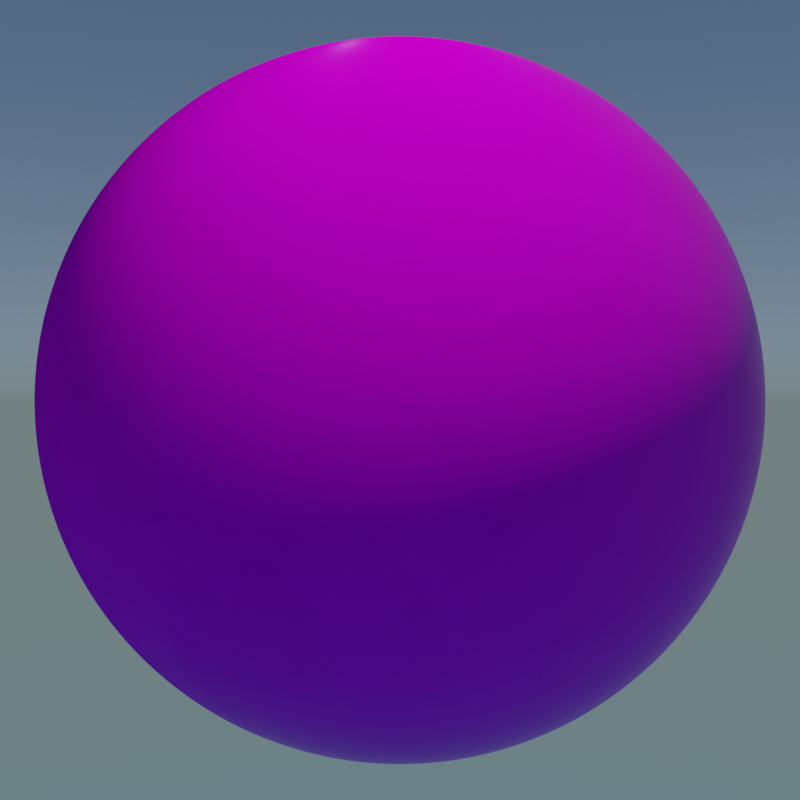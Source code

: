 # Source: Chapter03-03.blend  (saved by Blender 2.81.16; exported with 4.5.12 LTS)
import bpy
from mathutils import Matrix  # noqa: F401  (used for matrix-valued properties, if any)

bpy.ops.wm.read_factory_settings(use_empty=True)
scene = bpy.context.scene
scene.name = 'Scene'

# ---- collections
col_collection = bpy.data.collections.new('Collection'); scene.collection.children.link(col_collection)

# ---- images (referenced by path relative to the original .blend; pixels are not part of the script)
import os
ASSET_DIR = os.environ.get("B2B_ASSET_DIR", "")  # directory of the original .blend (textures are referenced by path, not embedded)
HERE = os.path.dirname(os.path.abspath(__file__))  # packed textures are extracted next to this script under _unpacked/

def load_image(name, relpath, width, height, colorspace="sRGB"):
    """Load a texture the original file referenced (path relative to the .blend, or extracted next to this script)."""
    p = next((c for c in (os.path.join(HERE, relpath), os.path.join(ASSET_DIR, relpath)) if relpath and os.path.exists(c)), "")
    if p:
        img = bpy.data.images.load(p, check_existing=True)
        img.name = name
    else:  # same state as the original file: an image datablock whose file is absent (Cycles renders it pink)
        img = bpy.data.images.new(name, width, height)
        img.source = "FILE"
        img.filepath = "//" + (relpath or name)
    img.colorspace_settings.name = colorspace
    return img
img_castle_brick_07_diff_4k_png = load_image('castle_brick_07_diff_4k.png', 'Textures/castle_brick_07_diff_4k.png', 1024, 1024, 'sRGB')
img_castle_brick_07_rough_4k_png = load_image('castle_brick_07_rough_4k.png', 'Textures/castle_brick_07_rough_4k.png', 1024, 1024, 'Non-Color')
img_castle_brick_07_nor_4k_png = load_image('castle_brick_07_nor_4k.png', 'Textures/castle_brick_07_nor_4k.png', 1024, 1024, 'Non-Color')

# ---- materials (node trees are filled in below, after node groups)
mat_spherematerial = bpy.data.materials.new('SphereMaterial')

# ---- material node trees
mat_spherematerial.use_nodes = True; mat_spherematerial.node_tree.nodes.clear()
_N = mat_spherematerial.node_tree.nodes; _L = mat_spherematerial.node_tree.links
n0 = _N.new('ShaderNodeBsdfPrincipled'); n0.name = 'Principled BSDF'; n0.location = (480, 240)
n0.width = 248
n0.distribution = 'GGX'
n0.subsurface_method = 'BURLEY'
n0.inputs[3].default_value = 1.45
n0.inputs[13].default_value = 0.02
n0.inputs[27].default_value = (0.0, 0.0, 0.0, 1.0)
n0.inputs[28].default_value = 1.0
n1 = _N.new('ShaderNodeOutputMaterial'); n1.name = 'Material Output'; n1.location = (920, 240)
n2 = _N.new('ShaderNodeMix'); n2.name = 'Mix'; n2.location = (240, 240)
n2.data_type = 'RGBA'
n3 = _N.new('ShaderNodeTexNoise'); n3.name = 'Noise Texture'; n3.location = (-700, 420)
n3.inputs[2].default_value = 3.0
n3.inputs[3].default_value = 3.0
n4 = _N.new('ShaderNodeValToRGB'); n4.name = 'ColorRamp'; n4.location = (-440, 420)
while len(n4.color_ramp.elements) > 1: n4.color_ramp.elements.remove(n4.color_ramp.elements[-1])
n4.color_ramp.elements[0].position = 0.505; n4.color_ramp.elements[0].color = (1.0, 1.0, 1.0, 1.0)
_e = n4.color_ramp.elements.new(0.5209); _e.color = (0.0, 0.0, 0.0, 1.0)
n5 = _N.new('ShaderNodeTexImage'); n5.name = 'Image Texture'; n5.location = (-440, 140)
n5.image = img_castle_brick_07_diff_4k_png
n6 = _N.new('ShaderNodeTexImage'); n6.name = 'Image Texture.001'; n6.location = (-440, -180)
n6.image = img_castle_brick_07_rough_4k_png
n7 = _N.new('ShaderNodeBrightContrast'); n7.name = 'Bright/Contrast'; n7.location = (-60, 0)
n7.inputs[1].default_value = -0.02
n7.inputs[2].default_value = -0.02
n8 = _N.new('ShaderNodeTexImage'); n8.name = 'Image Texture.002'; n8.location = (-440, -500)
n8.image = img_castle_brick_07_nor_4k_png
n9 = _N.new('ShaderNodeNormalMap'); n9.name = 'Normal Map'; n9.location = (-60, -500)
_L.new(n0.outputs[0], n1.inputs[0])
_L.new(n3.outputs[1], n4.inputs[0])
_L.new(n4.outputs[0], n2.inputs[0])
_L.new(n5.outputs[0], n7.inputs[0])
_L.new(n7.outputs[0], n2.inputs[7])
_L.new(n2.outputs[2], n0.inputs[0])
_L.new(n5.outputs[0], n2.inputs[6])
_L.new(n6.outputs[0], n0.inputs[2])
_L.new(n8.outputs[0], n9.inputs[1])
_L.new(n9.outputs[0], n0.inputs[5])
n1.is_active_output = True

# ---- world
world_world = bpy.data.worlds.new('World'); scene.world = world_world
world_world.use_nodes = True; world_world.node_tree.nodes.clear()
_N = world_world.node_tree.nodes; _L = world_world.node_tree.links
n0 = _N.new('ShaderNodeOutputWorld'); n0.name = 'World Output'; n0.location = (300, 300)
n1 = _N.new('ShaderNodeBackground'); n1.name = 'Background'; n1.location = (10, 300)
n2 = _N.new('ShaderNodeTexSky'); n2.name = 'Sky Texture'; n2.location = (-190, 280)
n2.sky_type = 'HOSEK_WILKIE'
n2.sun_elevation = 1.571
_L.new(n1.outputs[0], n0.inputs[0])
_L.new(n2.outputs[0], n1.inputs[0])
n0.is_active_output = True
world_world.color = (0.05088, 0.05088, 0.05088)
world_world.use_sun_shadow = False
world_world.sun_shadow_jitter_overblur = 0.0

# ---- cameras
cam_camera = bpy.data.cameras.new('Camera')
cam_camera.clip_end = 100.0
cam_camera.ortho_scale = 7.314

# ---- lights
light_sun = bpy.data.lights.new('Sun', 'SUN')
light_sun.transmission_factor = 0.0
light_sun.energy = 3.0
light_sun.shadow_soft_size = 0.125

# ---- meshes
me_sphere = bpy.data.meshes.new('Sphere')
me_sphere.from_pydata([(0.0, 0.1951, 0.9808), (0.0, 0.3827, 0.9239), (0.0, 0.5556, 0.8315), (0.0, 0.7071, 0.7071), (0.0, 0.8315, 0.5556), (0.0, 0.9239, 0.3827), (0.0, 0.9808, 0.1951), (0.0, 1.0, 7.55e-08), (0.0, 0.9808, -0.1951), (0.0, 0.5556, -0.8315), (0.03806, 0.1913, 0.9808), (0.07466, 0.3753, 0.9239), (0.1084, 0.5449, 0.8315), (0.1379, 0.6935, 0.7071), (0.1622, 0.8155, 0.5556), (0.1802, 0.9061, 0.3827), (0.1913, 0.9619, 0.1951), (0.1951, 0.9808, 7.55e-08), (0.1913, 0.9619, -0.1951), (0.1802, 0.9061, -0.3827), (0.1622, 0.8155, -0.5556), (0.1379, 0.6935, -0.7071), (0.1084, 0.5449, -0.8315), (0.07466, 0.3753, -0.9239), (0.03806, 0.1913, -0.9808), (0.07466, 0.1802, 0.9808), (0.1464, 0.3536, 0.9239), (0.2126, 0.5133, 0.8315), (0.2706, 0.6533, 0.7071), (0.3182, 0.7682, 0.5556), (0.3536, 0.8536, 0.3827), (0.3753, 0.9061, 0.1951), (0.3827, 0.9239, 7.55e-08), (0.3753, 0.9061, -0.1951), (0.3536, 0.8536, -0.3827), (0.3182, 0.7682, -0.5556), (0.2706, 0.6533, -0.7071), (0.2126, 0.5133, -0.8315), (0.1464, 0.3536, -0.9239), (0.07466, 0.1802, -0.9808), (0.1084, 0.1622, 0.9808), (0.2126, 0.3182, 0.9239), (0.3087, 0.4619, 0.8315), (0.3928, 0.5879, 0.7071), (0.4619, 0.6913, 0.5556), (0.5133, 0.7682, 0.3827), (0.5449, 0.8155, 0.1951), (0.5556, 0.8315, 7.55e-08), (0.5449, 0.8155, -0.1951), (0.5133, 0.7682, -0.3827), (0.4619, 0.6913, -0.5556), (0.3928, 0.5879, -0.7071), (0.3087, 0.4619, -0.8315), (0.2126, 0.3182, -0.9239), (0.1084, 0.1622, -0.9808), (0.1379, 0.1379, 0.9808), (0.2706, 0.2706, 0.9239), (0.3928, 0.3928, 0.8315), (0.5, 0.5, 0.7071), (0.5879, 0.5879, 0.5556), (0.6533, 0.6533, 0.3827), (0.6935, 0.6935, 0.1951), (0.7071, 0.7071, 7.55e-08), (0.6935, 0.6935, -0.1951), (0.6533, 0.6533, -0.3827), (0.5879, 0.5879, -0.5556), (0.5, 0.5, -0.7071), (0.3928, 0.3928, -0.8315), (0.2706, 0.2706, -0.9239), (0.1379, 0.1379, -0.9808), (0.1622, 0.1084, 0.9808), (0.3182, 0.2126, 0.9239), (0.4619, 0.3087, 0.8315), (0.5879, 0.3928, 0.7071), (0.6913, 0.4619, 0.5556), (0.7682, 0.5133, 0.3827), (0.8155, 0.5449, 0.1951), (0.8315, 0.5556, 7.55e-08), (0.8155, 0.5449, -0.1951), (0.7682, 0.5133, -0.3827), (0.6913, 0.4619, -0.5556), (0.5879, 0.3928, -0.7071), (0.4619, 0.3087, -0.8315), (0.3182, 0.2126, -0.9239), (0.1622, 0.1084, -0.9808), (0.1802, 0.07466, 0.9808), (0.3536, 0.1464, 0.9239), (0.5133, 0.2126, 0.8315), (0.6533, 0.2706, 0.7071), (0.7682, 0.3182, 0.5556), (0.8536, 0.3536, 0.3827), (0.9061, 0.3753, 0.1951), (0.9239, 0.3827, 7.55e-08), (0.9061, 0.3753, -0.1951), (0.8536, 0.3536, -0.3827), (0.7682, 0.3182, -0.5556), (0.6533, 0.2706, -0.7071), (0.5133, 0.2126, -0.8315), (0.3536, 0.1464, -0.9239), (0.1802, 0.07466, -0.9808), (0.1913, 0.03806, 0.9808), (0.3753, 0.07466, 0.9239), (0.5449, 0.1084, 0.8315), (0.6935, 0.1379, 0.7071), (0.8155, 0.1622, 0.5556), (0.9061, 0.1802, 0.3827), (0.9619, 0.1913, 0.1951), (0.9808, 0.1951, 7.55e-08), (0.9619, 0.1913, -0.1951), (0.9061, 0.1802, -0.3827), (0.8155, 0.1622, -0.5556), (0.6935, 0.1379, -0.7071), (0.5449, 0.1084, -0.8315), (0.3753, 0.07466, -0.9239), (0.1913, 0.03806, -0.9808), (0.1951, -3.266e-07, 0.9808), (0.3827, -3.192e-07, 0.9239), (0.5556, -3.117e-07, 0.8315), (0.7071, -3.192e-07, 0.7071), (0.8315, -3.341e-07, 0.5556), (0.9239, -2.745e-07, 0.3827), (0.9808, -3.937e-07, 0.1951), (1.0, -3.788e-07, 7.55e-08), (0.9808, -3.937e-07, -0.1951), (0.9239, -2.298e-07, -0.3827), (0.8315, -3.341e-07, -0.5556), (0.7071, -3.192e-07, -0.7071), (0.5556, -3.415e-07, -0.8315), (0.3827, -3.043e-07, -0.9239), (0.1951, -3.08e-07, -0.9808), (0.1913, -0.03806, 0.9808), (0.3753, -0.07466, 0.9239), (0.5449, -0.1084, 0.8315), (0.6935, -0.138, 0.7071), (0.8155, -0.1622, 0.5556), (0.9061, -0.1802, 0.3827), (0.9619, -0.1913, 0.1951), (0.9808, -0.1951, 7.55e-08), (0.9619, -0.1913, -0.1951), (0.9061, -0.1802, -0.3827), (0.8155, -0.1622, -0.5556), (0.6935, -0.138, -0.7071), (0.5449, -0.1084, -0.8315), (0.3753, -0.07466, -0.9239), (0.1913, -0.03806, -0.9808), (0.1802, -0.07466, 0.9808), (0.3536, -0.1464, 0.9239), (0.5133, -0.2126, 0.8315), (0.6533, -0.2706, 0.7071), (0.7682, -0.3182, 0.5556), (0.8536, -0.3536, 0.3827), (0.9061, -0.3753, 0.1951), (0.9239, -0.3827, 7.55e-08), (0.9061, -0.3753, -0.1951), (0.8536, -0.3536, -0.3827), (0.7682, -0.3182, -0.5556), (0.6533, -0.2706, -0.7071), (0.5133, -0.2126, -0.8315), (0.3536, -0.1464, -0.9239), (0.1802, -0.07466, -0.9808), (0.1622, -0.1084, 0.9808), (0.3182, -0.2126, 0.9239), (0.4619, -0.3087, 0.8315), (0.5879, -0.3928, 0.7071), (0.6913, -0.4619, 0.5556), (0.7682, -0.5133, 0.3827), (0.8155, -0.5449, 0.1951), (0.8315, -0.5556, 7.55e-08), (0.8155, -0.5449, -0.1951), (0.7682, -0.5133, -0.3827), (0.6913, -0.4619, -0.5556), (0.5879, -0.3928, -0.7071), (0.4619, -0.3087, -0.8315), (0.3182, -0.2126, -0.9239), (0.1622, -0.1084, -0.9808), (0.1379, -0.138, 0.9808), (0.2706, -0.2706, 0.9239), (0.3928, -0.3928, 0.8315), (0.5, -0.5, 0.7071), (0.5879, -0.5879, 0.5556), (0.6533, -0.6533, 0.3827), (0.6935, -0.6935, 0.1951), (0.7071, -0.7071, 7.55e-08), (0.6935, -0.6935, -0.1951), (0.6533, -0.6533, -0.3827), (0.5879, -0.5879, -0.5556), (0.5, -0.5, -0.7071), (0.3928, -0.3928, -0.8315), (0.2706, -0.2706, -0.9239), (0.1379, -0.138, -0.9808), (0.1084, -0.1622, 0.9808), (0.2126, -0.3182, 0.9239), (0.3087, -0.4619, 0.8315), (0.3928, -0.5879, 0.7071), (0.4619, -0.6913, 0.5556), (0.5133, -0.7682, 0.3827), (0.5449, -0.8155, 0.1951), (0.5556, -0.8315, 7.55e-08), (0.5449, -0.8155, -0.1951), (0.5133, -0.7682, -0.3827), (0.4619, -0.6913, -0.5556), (0.3928, -0.5879, -0.7071), (0.3087, -0.4619, -0.8315), (0.2126, -0.3182, -0.9239), (0.1084, -0.1622, -0.9808), (0.0, -3.258e-07, -1.0), (0.07466, -0.1802, 0.9808), (0.1464, -0.3536, 0.9239), (0.2126, -0.5133, 0.8315), (0.2706, -0.6533, 0.7071), (0.3182, -0.7682, 0.5556), (0.3536, -0.8536, 0.3827), (0.3753, -0.9061, 0.1951), (0.3827, -0.9239, 7.55e-08), (0.3753, -0.9061, -0.1951), (0.3536, -0.8536, -0.3827), (0.3182, -0.7682, -0.5556), (0.2706, -0.6533, -0.7071), (0.2126, -0.5133, -0.8315), (0.1464, -0.3536, -0.9239), (0.07466, -0.1802, -0.9808), (0.03806, -0.1913, 0.9808), (0.07466, -0.3753, 0.9239), (0.1084, -0.5449, 0.8315), (0.1379, -0.6935, 0.7071), (0.1622, -0.8155, 0.5556), (0.1802, -0.9061, 0.3827), (0.1913, -0.9619, 0.1951), (0.1951, -0.9808, 7.55e-08), (0.1913, -0.9619, -0.1951), (0.1802, -0.9061, -0.3827), (0.1622, -0.8155, -0.5556), (0.1379, -0.6935, -0.7071), (0.1084, -0.5449, -0.8315), (0.07466, -0.3753, -0.9239), (0.03806, -0.1913, -0.9808), (-7.212e-09, -0.1951, 0.9808), (4.122e-08, -0.3827, 0.9239), (2.632e-08, -0.5556, 0.8315), (-2.584e-08, -0.7071, 0.7071), (-8.544e-08, -0.8315, 0.5556), (6.357e-08, -0.9239, 0.3827), (-8.544e-08, -0.9808, 0.1951), (-1.003e-07, -1.0, 7.55e-08), (-8.544e-08, -0.9808, -0.1951), (6.357e-08, -0.9239, -0.3827), (-8.544e-08, -0.8315, -0.5556), (-2.584e-08, -0.7071, -0.7071), (-1.094e-08, -0.5556, -0.8315), (3.964e-09, -0.3827, -0.9239), (3.964e-09, -0.1951, -0.9808), (-0.03806, -0.1913, 0.9808), (-0.07466, -0.3753, 0.9239), (-0.1084, -0.5449, 0.8315), (-0.1379, -0.6935, 0.7071), (-0.1622, -0.8155, 0.5556), (-0.1802, -0.9061, 0.3827), (-0.1913, -0.9619, 0.1951), (-0.1951, -0.9808, 7.55e-08), (-0.1913, -0.9619, -0.1951), (-0.1802, -0.9061, -0.3827), (-0.1622, -0.8155, -0.5556), (-0.1379, -0.6935, -0.7071), (-0.1084, -0.5449, -0.8315), (-0.07466, -0.3753, -0.9239), (-0.03806, -0.1913, -0.9808), (-0.07466, -0.1802, 0.9808), (-0.1464, -0.3536, 0.9239), (-0.2126, -0.5133, 0.8315), (-0.2706, -0.6533, 0.7071), (-0.3182, -0.7682, 0.5556), (-0.3536, -0.8536, 0.3827), (-0.3753, -0.9061, 0.1951), (-0.3827, -0.9239, 7.55e-08), (-0.3753, -0.9061, -0.1951), (-0.3536, -0.8536, -0.3827), (-0.3182, -0.7682, -0.5556), (-0.2706, -0.6533, -0.7071), (-0.2126, -0.5133, -0.8315), (-0.1464, -0.3536, -0.9239), (-0.07466, -0.1802, -0.9808), (-0.1084, -0.1622, 0.9808), (-0.2126, -0.3182, 0.9239), (-0.3087, -0.4619, 0.8315), (-0.3928, -0.5879, 0.7071), (-0.4619, -0.6913, 0.5556), (-0.5133, -0.7682, 0.3827), (-0.5449, -0.8155, 0.1951), (-0.5556, -0.8315, 7.55e-08), (-0.5449, -0.8155, -0.1951), (-0.5133, -0.7682, -0.3827), (-0.4619, -0.6913, -0.5556), (-0.3928, -0.5879, -0.7071), (-0.3087, -0.4619, -0.8315), (-0.2126, -0.3182, -0.9239), (-0.1084, -0.1622, -0.9808), (-2.304e-07, -5.562e-07, 1.0), (-0.1379, -0.138, 0.9808), (-0.2706, -0.2706, 0.9239), (-0.3928, -0.3928, 0.8315), (-0.5, -0.5, 0.7071), (-0.5879, -0.5879, 0.5556), (-0.6533, -0.6533, 0.3827), (-0.6935, -0.6935, 0.1951), (-0.7071, -0.7071, 7.55e-08), (-0.6935, -0.6935, -0.1951), (-0.6533, -0.6533, -0.3827), (-0.5879, -0.5879, -0.5556), (-0.5, -0.5, -0.7071), (-0.3928, -0.3928, -0.8315), (-0.2706, -0.2706, -0.9239), (-0.1379, -0.1379, -0.9808), (-0.1622, -0.1084, 0.9808), (-0.3182, -0.2126, 0.9239), (-0.4619, -0.3087, 0.8315), (-0.5879, -0.3928, 0.7071), (-0.6913, -0.4619, 0.5556), (-0.7682, -0.5133, 0.3827), (-0.8155, -0.5449, 0.1951), (-0.8315, -0.5556, 7.55e-08), (-0.8155, -0.5449, -0.1951), (-0.7682, -0.5133, -0.3827), (-0.6913, -0.4619, -0.5556), (-0.5879, -0.3928, -0.7071), (-0.4619, -0.3087, -0.8315), (-0.3182, -0.2126, -0.9239), (-0.1622, -0.1084, -0.9808), (-0.1802, -0.07466, 0.9808), (-0.3536, -0.1464, 0.9239), (-0.5133, -0.2126, 0.8315), (-0.6533, -0.2706, 0.7071), (-0.7682, -0.3182, 0.5556), (-0.8536, -0.3536, 0.3827), (-0.9061, -0.3753, 0.1951), (-0.9239, -0.3827, 7.55e-08), (-0.9061, -0.3753, -0.1951), (-0.8536, -0.3536, -0.3827), (-0.7682, -0.3182, -0.5556), (-0.6533, -0.2706, -0.7071), (-0.5133, -0.2126, -0.8315), (-0.3536, -0.1464, -0.9239), (-0.1802, -0.07466, -0.9808), (-0.1913, -0.03806, 0.9808), (-0.3753, -0.07466, 0.9239), (-0.5449, -0.1084, 0.8315), (-0.6935, -0.1379, 0.7071), (-0.8155, -0.1622, 0.5556), (-0.9061, -0.1802, 0.3827), (-0.9619, -0.1913, 0.1951), (-0.9808, -0.1951, 7.55e-08), (-0.9619, -0.1913, -0.1951), (-0.9061, -0.1802, -0.3827), (-0.8155, -0.1622, -0.5556), (-0.6935, -0.1379, -0.7071), (-0.5449, -0.1084, -0.8315), (-0.3753, -0.07466, -0.9239), (-0.1913, -0.03806, -0.9808), (-0.1951, -3.117e-07, 0.9808), (-0.3827, -2.819e-07, 0.9239), (-0.5556, -2.819e-07, 0.8315), (-0.7071, -1.851e-07, 0.7071), (-0.8315, -1.404e-07, 0.5556), (-0.9239, -3.192e-07, 0.3827), (-0.9808, -9.567e-08, 0.1951), (-1.0, -1.404e-07, 7.55e-08), (-0.9808, -9.567e-08, -0.1951), (-0.9239, -3.192e-07, -0.3827), (-0.8315, -1.404e-07, -0.5556), (-0.7071, -1.851e-07, -0.7071), (-0.5556, -2.596e-07, -0.8315), (-0.3827, -2.521e-07, -0.9239), (-0.1951, -3.155e-07, -0.9808), (-0.1913, 0.03806, 0.9808), (-0.3753, 0.07466, 0.9239), (-0.5449, 0.1084, 0.8315), (-0.6935, 0.1379, 0.7071), (-0.8155, 0.1622, 0.5556), (-0.9061, 0.1802, 0.3827), (-0.9619, 0.1913, 0.1951), (-0.9808, 0.1951, 7.55e-08), (-0.9619, 0.1913, -0.1951), (-0.9061, 0.1802, -0.3827), (-0.8155, 0.1622, -0.5556), (-0.6935, 0.1379, -0.7071), (-0.5449, 0.1084, -0.8315), (-0.3753, 0.07466, -0.9239), (-0.1913, 0.03806, -0.9808), (-0.1802, 0.07466, 0.9808), (-0.3536, 0.1464, 0.9239), (-0.5133, 0.2126, 0.8315), (-0.6533, 0.2706, 0.7071), (-0.7682, 0.3182, 0.5556), (-0.8536, 0.3536, 0.3827), (-0.9061, 0.3753, 0.1951), (-0.9239, 0.3827, 7.55e-08), (-0.9061, 0.3753, -0.1951), (-0.8536, 0.3536, -0.3827), (-0.7682, 0.3182, -0.5556), (-0.6533, 0.2706, -0.7071), (-0.5133, 0.2126, -0.8315), (-0.3536, 0.1464, -0.9239), (-0.1802, 0.07466, -0.9808), (-0.1622, 0.1084, 0.9808), (-0.3182, 0.2126, 0.9239), (-0.4619, 0.3087, 0.8315), (-0.5879, 0.3928, 0.7071), (-0.6913, 0.4619, 0.5556), (-0.7682, 0.5133, 0.3827), (-0.8155, 0.5449, 0.1951), (-0.8315, 0.5556, 7.55e-08), (-0.8155, 0.5449, -0.1951), (-0.7682, 0.5133, -0.3827), (-0.6913, 0.4619, -0.5556), (-0.5879, 0.3928, -0.7071), (-0.4619, 0.3087, -0.8315), (-0.3182, 0.2126, -0.9239), (-0.1622, 0.1084, -0.9808), (-0.1379, 0.1379, 0.9808), (-0.2706, 0.2706, 0.9239), (-0.3928, 0.3928, 0.8315), (-0.5, 0.5, 0.7071), (-0.5879, 0.5879, 0.5556), (-0.6533, 0.6533, 0.3827), (-0.6935, 0.6935, 0.1951), (-0.7071, 0.7071, 7.55e-08), (-0.6935, 0.6935, -0.1951), (-0.6533, 0.6533, -0.3827), (-0.5879, 0.5879, -0.5556), (-0.5, 0.5, -0.7071), (-0.3928, 0.3928, -0.8315), (-0.2706, 0.2706, -0.9239), (-0.1379, 0.1379, -0.9808), (-0.1084, 0.1622, 0.9808), (-0.2126, 0.3182, 0.9239), (-0.3087, 0.4619, 0.8315), (-0.3928, 0.5879, 0.7071), (-0.4619, 0.6913, 0.5556), (-0.5133, 0.7682, 0.3827), (-0.5449, 0.8155, 0.1951), (-0.5556, 0.8315, 7.55e-08), (-0.5449, 0.8155, -0.1951), (-0.5133, 0.7682, -0.3827), (-0.4619, 0.6913, -0.5556), (-0.3928, 0.5879, -0.7071), (-0.3087, 0.4619, -0.8315), (-0.2126, 0.3182, -0.9239), (-0.1084, 0.1622, -0.9808), (-0.07466, 0.1802, 0.9808), (-0.1464, 0.3536, 0.9239), (-0.2126, 0.5133, 0.8315), (-0.2706, 0.6533, 0.7071), (-0.3182, 0.7682, 0.5556), (-0.3536, 0.8536, 0.3827), (-0.3753, 0.9061, 0.1951), (-0.3827, 0.9239, 7.55e-08), (-0.3753, 0.9061, -0.1951), (-0.3536, 0.8536, -0.3827), (-0.3182, 0.7682, -0.5556), (-0.2706, 0.6533, -0.7071), (-0.2126, 0.5133, -0.8315), (-0.1464, 0.3536, -0.9239), (-0.07466, 0.1802, -0.9808), (-0.03806, 0.1913, 0.9808), (-0.07466, 0.3753, 0.9239), (-0.1084, 0.5449, 0.8315), (-0.1379, 0.6935, 0.7071), (-0.1622, 0.8155, 0.5556), (-0.1802, 0.9061, 0.3827), (-0.1913, 0.9619, 0.1951), (-0.1951, 0.9808, 7.55e-08), (-0.1913, 0.9619, -0.1951), (-0.1802, 0.9061, -0.3827), (-0.1622, 0.8155, -0.5556), (-0.1379, 0.6935, -0.7071), (-0.1084, 0.5449, -0.8315), (-0.07466, 0.3753, -0.9239), (-0.03806, 0.1913, -0.9808), (6.357e-08, 0.9239, -0.3827), (2.722e-07, 0.8315, -0.5556), (1.53e-07, 0.7071, -0.7071), (7.847e-08, 0.3827, -0.9239), (1.514e-08, 0.1951, -0.9808)], [], [(0, 296, 10), (205, 481, 24), (8, 7, 17, 18), (1, 0, 10, 11), (477, 8, 18, 19), (2, 1, 11, 12), (478, 477, 19, 20), (3, 2, 12, 13), (479, 478, 20, 21), (4, 3, 13, 14), (9, 479, 21, 22), (5, 4, 14, 15), (480, 9, 22, 23), (6, 5, 15, 16), (481, 480, 23, 24), (7, 6, 16, 17), (24, 23, 38, 39), (17, 16, 31, 32), (10, 296, 25), (205, 24, 39), (18, 17, 32, 33), (11, 10, 25, 26), (19, 18, 33, 34), (12, 11, 26, 27), (20, 19, 34, 35), (13, 12, 27, 28), (21, 20, 35, 36), (14, 13, 28, 29), (22, 21, 36, 37), (15, 14, 29, 30), (23, 22, 37, 38), (16, 15, 30, 31), (28, 27, 42, 43), (36, 35, 50, 51), (29, 28, 43, 44), (37, 36, 51, 52), (30, 29, 44, 45), (38, 37, 52, 53), (31, 30, 45, 46), (39, 38, 53, 54), (32, 31, 46, 47), (25, 296, 40), (205, 39, 54), (33, 32, 47, 48), (26, 25, 40, 41), (34, 33, 48, 49), (27, 26, 41, 42), (35, 34, 49, 50), (47, 46, 61, 62), (40, 296, 55), (205, 54, 69), (48, 47, 62, 63), (41, 40, 55, 56), (49, 48, 63, 64), (42, 41, 56, 57), (50, 49, 64, 65), (43, 42, 57, 58), (51, 50, 65, 66), (44, 43, 58, 59), (52, 51, 66, 67), (45, 44, 59, 60), (53, 52, 67, 68), (46, 45, 60, 61), (54, 53, 68, 69), (66, 65, 80, 81), (59, 58, 73, 74), (67, 66, 81, 82), (60, 59, 74, 75), (68, 67, 82, 83), (61, 60, 75, 76), (69, 68, 83, 84), (62, 61, 76, 77), (55, 296, 70), (205, 69, 84), (63, 62, 77, 78), (56, 55, 70, 71), (64, 63, 78, 79), (57, 56, 71, 72), (65, 64, 79, 80), (58, 57, 72, 73), (70, 296, 85), (205, 84, 99), (78, 77, 92, 93), (71, 70, 85, 86), (79, 78, 93, 94), (72, 71, 86, 87), (80, 79, 94, 95), (73, 72, 87, 88), (81, 80, 95, 96), (74, 73, 88, 89), (82, 81, 96, 97), (75, 74, 89, 90), (83, 82, 97, 98), (76, 75, 90, 91), (84, 83, 98, 99), (77, 76, 91, 92), (89, 88, 103, 104), (97, 96, 111, 112), (90, 89, 104, 105), (98, 97, 112, 113), (91, 90, 105, 106), (99, 98, 113, 114), (92, 91, 106, 107), (85, 296, 100), (205, 99, 114), (93, 92, 107, 108), (86, 85, 100, 101), (94, 93, 108, 109), (87, 86, 101, 102), (95, 94, 109, 110), (88, 87, 102, 103), (96, 95, 110, 111), (108, 107, 122, 123), (101, 100, 115, 116), (109, 108, 123, 124), (102, 101, 116, 117), (110, 109, 124, 125), (103, 102, 117, 118), (111, 110, 125, 126), (104, 103, 118, 119), (112, 111, 126, 127), (105, 104, 119, 120), (113, 112, 127, 128), (106, 105, 120, 121), (114, 113, 128, 129), (107, 106, 121, 122), (100, 296, 115), (205, 114, 129), (127, 126, 141, 142), (120, 119, 134, 135), (128, 127, 142, 143), (121, 120, 135, 136), (129, 128, 143, 144), (122, 121, 136, 137), (115, 296, 130), (205, 129, 144), (123, 122, 137, 138), (116, 115, 130, 131), (124, 123, 138, 139), (117, 116, 131, 132), (125, 124, 139, 140), (118, 117, 132, 133), (126, 125, 140, 141), (119, 118, 133, 134), (139, 138, 153, 154), (132, 131, 146, 147), (140, 139, 154, 155), (133, 132, 147, 148), (141, 140, 155, 156), (134, 133, 148, 149), (142, 141, 156, 157), (135, 134, 149, 150), (143, 142, 157, 158), (136, 135, 150, 151), (144, 143, 158, 159), (137, 136, 151, 152), (130, 296, 145), (205, 144, 159), (138, 137, 152, 153), (131, 130, 145, 146), (158, 157, 172, 173), (151, 150, 165, 166), (159, 158, 173, 174), (152, 151, 166, 167), (145, 296, 160), (205, 159, 174), (153, 152, 167, 168), (146, 145, 160, 161), (154, 153, 168, 169), (147, 146, 161, 162), (155, 154, 169, 170), (148, 147, 162, 163), (156, 155, 170, 171), (149, 148, 163, 164), (157, 156, 171, 172), (150, 149, 164, 165), (162, 161, 176, 177), (170, 169, 184, 185), (163, 162, 177, 178), (171, 170, 185, 186), (164, 163, 178, 179), (172, 171, 186, 187), (165, 164, 179, 180), (173, 172, 187, 188), (166, 165, 180, 181), (174, 173, 188, 189), (167, 166, 181, 182), (160, 296, 175), (205, 174, 189), (168, 167, 182, 183), (161, 160, 175, 176), (169, 168, 183, 184), (181, 180, 195, 196), (189, 188, 203, 204), (182, 181, 196, 197), (175, 296, 190), (205, 189, 204), (183, 182, 197, 198), (176, 175, 190, 191), (184, 183, 198, 199), (177, 176, 191, 192), (185, 184, 199, 200), (178, 177, 192, 193), (186, 185, 200, 201), (179, 178, 193, 194), (187, 186, 201, 202), (180, 179, 194, 195), (188, 187, 202, 203), (200, 199, 215, 216), (193, 192, 208, 209), (201, 200, 216, 217), (194, 193, 209, 210), (202, 201, 217, 218), (195, 194, 210, 211), (203, 202, 218, 219), (196, 195, 211, 212), (204, 203, 219, 220), (197, 196, 212, 213), (190, 296, 206), (205, 204, 220), (198, 197, 213, 214), (191, 190, 206, 207), (199, 198, 214, 215), (192, 191, 207, 208), (220, 219, 234, 235), (213, 212, 227, 228), (206, 296, 221), (205, 220, 235), (214, 213, 228, 229), (207, 206, 221, 222), (215, 214, 229, 230), (208, 207, 222, 223), (216, 215, 230, 231), (209, 208, 223, 224), (217, 216, 231, 232), (210, 209, 224, 225), (218, 217, 232, 233), (211, 210, 225, 226), (219, 218, 233, 234), (212, 211, 226, 227), (224, 223, 238, 239), (232, 231, 246, 247), (225, 224, 239, 240), (233, 232, 247, 248), (226, 225, 240, 241), (234, 233, 248, 249), (227, 226, 241, 242), (235, 234, 249, 250), (228, 227, 242, 243), (221, 296, 236), (205, 235, 250), (229, 228, 243, 244), (222, 221, 236, 237), (230, 229, 244, 245), (223, 222, 237, 238), (231, 230, 245, 246), (243, 242, 257, 258), (236, 296, 251), (205, 250, 265), (244, 243, 258, 259), (237, 236, 251, 252), (245, 244, 259, 260), (238, 237, 252, 253), (246, 245, 260, 261), (239, 238, 253, 254), (247, 246, 261, 262), (240, 239, 254, 255), (248, 247, 262, 263), (241, 240, 255, 256), (249, 248, 263, 264), (242, 241, 256, 257), (250, 249, 264, 265), (262, 261, 276, 277), (255, 254, 269, 270), (263, 262, 277, 278), (256, 255, 270, 271), (264, 263, 278, 279), (257, 256, 271, 272), (265, 264, 279, 280), (258, 257, 272, 273), (251, 296, 266), (205, 265, 280), (259, 258, 273, 274), (252, 251, 266, 267), (260, 259, 274, 275), (253, 252, 267, 268), (261, 260, 275, 276), (254, 253, 268, 269), (205, 280, 295), (274, 273, 288, 289), (267, 266, 281, 282), (275, 274, 289, 290), (268, 267, 282, 283), (276, 275, 290, 291), (269, 268, 283, 284), (277, 276, 291, 292), (270, 269, 284, 285), (278, 277, 292, 293), (271, 270, 285, 286), (279, 278, 293, 294), (272, 271, 286, 287), (280, 279, 294, 295), (273, 272, 287, 288), (266, 296, 281), (293, 292, 308, 309), (286, 285, 301, 302), (294, 293, 309, 310), (287, 286, 302, 303), (295, 294, 310, 311), (288, 287, 303, 304), (281, 296, 297), (205, 295, 311), (289, 288, 304, 305), (282, 281, 297, 298), (290, 289, 305, 306), (283, 282, 298, 299), (291, 290, 306, 307), (284, 283, 299, 300), (292, 291, 307, 308), (285, 284, 300, 301), (298, 297, 312, 313), (306, 305, 320, 321), (299, 298, 313, 314), (307, 306, 321, 322), (300, 299, 314, 315), (308, 307, 322, 323), (301, 300, 315, 316), (309, 308, 323, 324), (302, 301, 316, 317), (310, 309, 324, 325), (303, 302, 317, 318), (311, 310, 325, 326), (304, 303, 318, 319), (297, 296, 312), (205, 311, 326), (305, 304, 319, 320), (317, 316, 331, 332), (325, 324, 339, 340), (318, 317, 332, 333), (326, 325, 340, 341), (319, 318, 333, 334), (312, 296, 327), (205, 326, 341), (320, 319, 334, 335), (313, 312, 327, 328), (321, 320, 335, 336), (314, 313, 328, 329), (322, 321, 336, 337), (315, 314, 329, 330), (323, 322, 337, 338), (316, 315, 330, 331), (324, 323, 338, 339), (336, 335, 350, 351), (329, 328, 343, 344), (337, 336, 351, 352), (330, 329, 344, 345), (338, 337, 352, 353), (331, 330, 345, 346), (339, 338, 353, 354), (332, 331, 346, 347), (340, 339, 354, 355), (333, 332, 347, 348), (341, 340, 355, 356), (334, 333, 348, 349), (327, 296, 342), (205, 341, 356), (335, 334, 349, 350), (328, 327, 342, 343), (355, 354, 369, 370), (348, 347, 362, 363), (356, 355, 370, 371), (349, 348, 363, 364), (342, 296, 357), (205, 356, 371), (350, 349, 364, 365), (343, 342, 357, 358), (351, 350, 365, 366), (344, 343, 358, 359), (352, 351, 366, 367), (345, 344, 359, 360), (353, 352, 367, 368), (346, 345, 360, 361), (354, 353, 368, 369), (347, 346, 361, 362), (359, 358, 373, 374), (367, 366, 381, 382), (360, 359, 374, 375), (368, 367, 382, 383), (361, 360, 375, 376), (369, 368, 383, 384), (362, 361, 376, 377), (370, 369, 384, 385), (363, 362, 377, 378), (371, 370, 385, 386), (364, 363, 378, 379), (357, 296, 372), (205, 371, 386), (365, 364, 379, 380), (358, 357, 372, 373), (366, 365, 380, 381), (378, 377, 392, 393), (386, 385, 400, 401), (379, 378, 393, 394), (372, 296, 387), (205, 386, 401), (380, 379, 394, 395), (373, 372, 387, 388), (381, 380, 395, 396), (374, 373, 388, 389), (382, 381, 396, 397), (375, 374, 389, 390), (383, 382, 397, 398), (376, 375, 390, 391), (384, 383, 398, 399), (377, 376, 391, 392), (385, 384, 399, 400), (397, 396, 411, 412), (390, 389, 404, 405), (398, 397, 412, 413), (391, 390, 405, 406), (399, 398, 413, 414), (392, 391, 406, 407), (400, 399, 414, 415), (393, 392, 407, 408), (401, 400, 415, 416), (394, 393, 408, 409), (387, 296, 402), (205, 401, 416), (395, 394, 409, 410), (388, 387, 402, 403), (396, 395, 410, 411), (389, 388, 403, 404), (416, 415, 430, 431), (409, 408, 423, 424), (402, 296, 417), (205, 416, 431), (410, 409, 424, 425), (403, 402, 417, 418), (411, 410, 425, 426), (404, 403, 418, 419), (412, 411, 426, 427), (405, 404, 419, 420), (413, 412, 427, 428), (406, 405, 420, 421), (414, 413, 428, 429), (407, 406, 421, 422), (415, 414, 429, 430), (408, 407, 422, 423), (428, 427, 442, 443), (421, 420, 435, 436), (429, 428, 443, 444), (422, 421, 436, 437), (430, 429, 444, 445), (423, 422, 437, 438), (431, 430, 445, 446), (424, 423, 438, 439), (417, 296, 432), (205, 431, 446), (425, 424, 439, 440), (418, 417, 432, 433), (426, 425, 440, 441), (419, 418, 433, 434), (427, 426, 441, 442), (420, 419, 434, 435), (432, 296, 447), (205, 446, 461), (440, 439, 454, 455), (433, 432, 447, 448), (441, 440, 455, 456), (434, 433, 448, 449), (442, 441, 456, 457), (435, 434, 449, 450), (443, 442, 457, 458), (436, 435, 450, 451), (444, 443, 458, 459), (437, 436, 451, 452), (445, 444, 459, 460), (438, 437, 452, 453), (446, 445, 460, 461), (439, 438, 453, 454), (451, 450, 465, 466), (459, 458, 473, 474), (452, 451, 466, 467), (460, 459, 474, 475), (453, 452, 467, 468), (461, 460, 475, 476), (454, 453, 468, 469), (447, 296, 462), (205, 461, 476), (455, 454, 469, 470), (448, 447, 462, 463), (456, 455, 470, 471), (449, 448, 463, 464), (457, 456, 471, 472), (450, 449, 464, 465), (458, 457, 472, 473), (470, 469, 7, 8), (463, 462, 0, 1), (471, 470, 8, 477), (464, 463, 1, 2), (472, 471, 477, 478), (465, 464, 2, 3), (473, 472, 478, 479), (466, 465, 3, 4), (474, 473, 479, 9), (467, 466, 4, 5), (475, 474, 9, 480), (468, 467, 5, 6), (476, 475, 480, 481), (469, 468, 6, 7), (462, 296, 0), (205, 476, 481)])
me_sphere.polygons.foreach_set('use_smooth', [True] * 512)
_uv = me_sphere.uv_layers.new(name='UVMap')
_uv.uv.foreach_set('vector', [1.024, 0.9375, 0.9912, 1.0, 0.9585, 0.9375, 0.9912, 0.0, 1.024, 0.0625, 0.9585, 0.0625, 1.024, 0.4375, 1.024, 0.5, 0.9585, 0.5, 0.9585, 0.4375, 1.024, 0.875, 1.024, 0.9375, 0.9585, 0.9375, 0.9585, 0.875, 1.024, 0.375, 1.024, 0.4375, 0.9585, 0.4375, 0.9585, 0.375, 1.024, 0.8125, 1.024, 0.875, 0.9585, 0.875, 0.9585, 0.8125, 1.024, 0.3125, 1.024, 0.375, 0.9585, 0.375, 0.9585, 0.3125, 1.024, 0.75, 1.024, 0.8125, 0.9585, 0.8125, 0.9585, 0.75, 1.024, 0.25, 1.024, 0.3125, 0.9585, 0.3125, 0.9585, 0.25, 1.024, 0.6875, 1.024, 0.75, 0.9585, 0.75, 0.9585, 0.6875, 1.024, 0.1875, 1.024, 0.25, 0.9585, 0.25, 0.9585, 0.1875, 1.024, 0.625, 1.024, 0.6875, 0.9585, 0.6875, 0.9585, 0.625, 1.024, 0.125, 1.024, 0.1875, 0.9585, 0.1875, 0.9585, 0.125, 1.024, 0.5625, 1.024, 0.625, 0.9585, 0.625, 0.9585, 0.5625, 1.024, 0.0625, 1.024, 0.125, 0.9585, 0.125, 0.9585, 0.0625, 1.024, 0.5, 1.024, 0.5625, 0.9585, 0.5625, 0.9585, 0.5, 0.9585, 0.0625, 0.9585, 0.125, 0.893, 0.125, 0.893, 0.0625, 0.9585, 0.5, 0.9585, 0.5625, 0.893, 0.5625, 0.893, 0.5, 0.9585, 0.9375, 0.9257, 1.0, 0.893, 0.9375, 0.9257, 0.0, 0.9585, 0.0625, 0.893, 0.0625, 0.9585, 0.4375, 0.9585, 0.5, 0.893, 0.5, 0.893, 0.4375, 0.9585, 0.875, 0.9585, 0.9375, 0.893, 0.9375, 0.893, 0.875, 0.9585, 0.375, 0.9585, 0.4375, 0.893, 0.4375, 0.893, 0.375, 0.9585, 0.8125, 0.9585, 0.875, 0.893, 0.875, 0.893, 0.8125, 0.9585, 0.3125, 0.9585, 0.375, 0.893, 0.375, 0.893, 0.3125, 0.9585, 0.75, 0.9585, 0.8125, 0.893, 0.8125, 0.893, 0.75, 0.9585, 0.25, 0.9585, 0.3125, 0.893, 0.3125, 0.893, 0.25, 0.9585, 0.6875, 0.9585, 0.75, 0.893, 0.75, 0.893, 0.6875, 0.9585, 0.1875, 0.9585, 0.25, 0.893, 0.25, 0.893, 0.1875, 0.9585, 0.625, 0.9585, 0.6875, 0.893, 0.6875, 0.893, 0.625, 0.9585, 0.125, 0.9585, 0.1875, 0.893, 0.1875, 0.893, 0.125, 0.9585, 0.5625, 0.9585, 0.625, 0.893, 0.625, 0.893, 0.5625, 0.893, 0.75, 0.893, 0.8125, 0.8275, 0.8125, 0.8275, 0.75, 0.893, 0.25, 0.893, 0.3125, 0.8275, 0.3125, 0.8275, 0.25, 0.893, 0.6875, 0.893, 0.75, 0.8275, 0.75, 0.8275, 0.6875, 0.893, 0.1875, 0.893, 0.25, 0.8275, 0.25, 0.8275, 0.1875, 0.893, 0.625, 0.893, 0.6875, 0.8275, 0.6875, 0.8275, 0.625, 0.893, 0.125, 0.893, 0.1875, 0.8275, 0.1875, 0.8275, 0.125, 0.893, 0.5625, 0.893, 0.625, 0.8275, 0.625, 0.8275, 0.5625, 0.893, 0.0625, 0.893, 0.125, 0.8275, 0.125, 0.8275, 0.0625, 0.893, 0.5, 0.893, 0.5625, 0.8275, 0.5625, 0.8275, 0.5, 0.893, 0.9375, 0.8602, 1.0, 0.8275, 0.9375, 0.8602, 0.0, 0.893, 0.0625, 0.8275, 0.0625, 0.893, 0.4375, 0.893, 0.5, 0.8275, 0.5, 0.8275, 0.4375, 0.893, 0.875, 0.893, 0.9375, 0.8275, 0.9375, 0.8275, 0.875, 0.893, 0.375, 0.893, 0.4375, 0.8275, 0.4375, 0.8275, 0.375, 0.893, 0.8125, 0.893, 0.875, 0.8275, 0.875, 0.8275, 0.8125, 0.893, 0.3125, 0.893, 0.375, 0.8275, 0.375, 0.8275, 0.3125, 0.8275, 0.5, 0.8275, 0.5625, 0.762, 0.5625, 0.762, 0.5, 0.8275, 0.9375, 0.7947, 1.0, 0.762, 0.9375, 0.7947, 0.0, 0.8275, 0.0625, 0.762, 0.0625, 0.8275, 0.4375, 0.8275, 0.5, 0.762, 0.5, 0.762, 0.4375, 0.8275, 0.875, 0.8275, 0.9375, 0.762, 0.9375, 0.762, 0.875, 0.8275, 0.375, 0.8275, 0.4375, 0.762, 0.4375, 0.762, 0.375, 0.8275, 0.8125, 0.8275, 0.875, 0.762, 0.875, 0.762, 0.8125, 0.8275, 0.3125, 0.8275, 0.375, 0.762, 0.375, 0.762, 0.3125, 0.8275, 0.75, 0.8275, 0.8125, 0.762, 0.8125, 0.762, 0.75, 0.8275, 0.25, 0.8275, 0.3125, 0.762, 0.3125, 0.762, 0.25, 0.8275, 0.6875, 0.8275, 0.75, 0.762, 0.75, 0.762, 0.6875, 0.8275, 0.1875, 0.8275, 0.25, 0.762, 0.25, 0.762, 0.1875, 0.8275, 0.625, 0.8275, 0.6875, 0.762, 0.6875, 0.762, 0.625, 0.8275, 0.125, 0.8275, 0.1875, 0.762, 0.1875, 0.762, 0.125, 0.8275, 0.5625, 0.8275, 0.625, 0.762, 0.625, 0.762, 0.5625, 0.8275, 0.0625, 0.8275, 0.125, 0.762, 0.125, 0.762, 0.0625, 0.762, 0.25, 0.762, 0.3125, 0.6965, 0.3125, 0.6965, 0.25, 0.762, 0.6875, 0.762, 0.75, 0.6965, 0.75, 0.6965, 0.6875, 0.762, 0.1875, 0.762, 0.25, 0.6965, 0.25, 0.6965, 0.1875, 0.762, 0.625, 0.762, 0.6875, 0.6965, 0.6875, 0.6965, 0.625, 0.762, 0.125, 0.762, 0.1875, 0.6965, 0.1875, 0.6965, 0.125, 0.762, 0.5625, 0.762, 0.625, 0.6965, 0.625, 0.6965, 0.5625, 0.762, 0.0625, 0.762, 0.125, 0.6965, 0.125, 0.6965, 0.0625, 0.762, 0.5, 0.762, 0.5625, 0.6965, 0.5625, 0.6965, 0.5, 0.762, 0.9375, 0.7292, 1.0, 0.6965, 0.9375, 0.7292, 0.0, 0.762, 0.0625, 0.6965, 0.0625, 0.762, 0.4375, 0.762, 0.5, 0.6965, 0.5, 0.6965, 0.4375, 0.762, 0.875, 0.762, 0.9375, 0.6965, 0.9375, 0.6965, 0.875, 0.762, 0.375, 0.762, 0.4375, 0.6965, 0.4375, 0.6965, 0.375, 0.762, 0.8125, 0.762, 0.875, 0.6965, 0.875, 0.6965, 0.8125, 0.762, 0.3125, 0.762, 0.375, 0.6965, 0.375, 0.6965, 0.3125, 0.762, 0.75, 0.762, 0.8125, 0.6965, 0.8125, 0.6965, 0.75, 0.6965, 0.9375, 0.6637, 1.0, 0.631, 0.9375, 0.6637, 0.0, 0.6965, 0.0625, 0.631, 0.0625, 0.6965, 0.4375, 0.6965, 0.5, 0.631, 0.5, 0.631, 0.4375, 0.6965, 0.875, 0.6965, 0.9375, 0.631, 0.9375, 0.631, 0.875, 0.6965, 0.375, 0.6965, 0.4375, 0.631, 0.4375, 0.631, 0.375, 0.6965, 0.8125, 0.6965, 0.875, 0.631, 0.875, 0.631, 0.8125, 0.6965, 0.3125, 0.6965, 0.375, 0.631, 0.375, 0.631, 0.3125, 0.6965, 0.75, 0.6965, 0.8125, 0.631, 0.8125, 0.631, 0.75, 0.6965, 0.25, 0.6965, 0.3125, 0.631, 0.3125, 0.631, 0.25, 0.6965, 0.6875, 0.6965, 0.75, 0.631, 0.75, 0.631, 0.6875, 0.6965, 0.1875, 0.6965, 0.25, 0.631, 0.25, 0.631, 0.1875, 0.6965, 0.625, 0.6965, 0.6875, 0.631, 0.6875, 0.631, 0.625, 0.6965, 0.125, 0.6965, 0.1875, 0.631, 0.1875, 0.631, 0.125, 0.6965, 0.5625, 0.6965, 0.625, 0.631, 0.625, 0.631, 0.5625, 0.6965, 0.0625, 0.6965, 0.125, 0.631, 0.125, 0.631, 0.0625, 0.6965, 0.5, 0.6965, 0.5625, 0.631, 0.5625, 0.631, 0.5, 0.631, 0.6875, 0.631, 0.75, 0.5655, 0.75, 0.5655, 0.6875, 0.631, 0.1875, 0.631, 0.25, 0.5655, 0.25, 0.5655, 0.1875, 0.631, 0.625, 0.631, 0.6875, 0.5655, 0.6875, 0.5655, 0.625, 0.631, 0.125, 0.631, 0.1875, 0.5655, 0.1875, 0.5655, 0.125, 0.631, 0.5625, 0.631, 0.625, 0.5655, 0.625, 0.5655, 0.5625, 0.631, 0.0625, 0.631, 0.125, 0.5655, 0.125, 0.5655, 0.0625, 0.631, 0.5, 0.631, 0.5625, 0.5655, 0.5625, 0.5655, 0.5, 0.631, 0.9375, 0.5982, 1.0, 0.5655, 0.9375, 0.5982, 0.0, 0.631, 0.0625, 0.5655, 0.0625, 0.631, 0.4375, 0.631, 0.5, 0.5655, 0.5, 0.5655, 0.4375, 0.631, 0.875, 0.631, 0.9375, 0.5655, 0.9375, 0.5655, 0.875, 0.631, 0.375, 0.631, 0.4375, 0.5655, 0.4375, 0.5655, 0.375, 0.631, 0.8125, 0.631, 0.875, 0.5655, 0.875, 0.5655, 0.8125, 0.631, 0.3125, 0.631, 0.375, 0.5655, 0.375, 0.5655, 0.3125, 0.631, 0.75, 0.631, 0.8125, 0.5655, 0.8125, 0.5655, 0.75, 0.631, 0.25, 0.631, 0.3125, 0.5655, 0.3125, 0.5655, 0.25, 0.5655, 0.4375, 0.5655, 0.5, 0.5, 0.5, 0.5, 0.4375, 0.5655, 0.875, 0.5655, 0.9375, 0.5, 0.9375, 0.5, 0.875, 0.5655, 0.375, 0.5655, 0.4375, 0.5, 0.4375, 0.5, 0.375, 0.5655, 0.8125, 0.5655, 0.875, 0.5, 0.875, 0.5, 0.8125, 0.5655, 0.3125, 0.5655, 0.375, 0.5, 0.375, 0.5, 0.3125, 0.5655, 0.75, 0.5655, 0.8125, 0.5, 0.8125, 0.5, 0.75, 0.5655, 0.25, 0.5655, 0.3125, 0.5, 0.3125, 0.5, 0.25, 0.5655, 0.6875, 0.5655, 0.75, 0.5, 0.75, 0.5, 0.6875, 0.5655, 0.1875, 0.5655, 0.25, 0.5, 0.25, 0.5, 0.1875, 0.5655, 0.625, 0.5655, 0.6875, 0.5, 0.6875, 0.5, 0.625, 0.5655, 0.125, 0.5655, 0.1875, 0.5, 0.1875, 0.5, 0.125, 0.5655, 0.5625, 0.5655, 0.625, 0.5, 0.625, 0.5, 0.5625, 0.5655, 0.0625, 0.5655, 0.125, 0.5, 0.125, 0.5, 0.0625, 0.5655, 0.5, 0.5655, 0.5625, 0.5, 0.5625, 0.5, 0.5, 0.5655, 0.9375, 0.5327, 1.0, 0.5, 0.9375, 0.5327, 0.0, 0.5655, 0.0625, 0.5, 0.0625, 0.5, 0.1875, 0.5, 0.25, 0.4345, 0.25, 0.4345, 0.1875, 0.5, 0.625, 0.5, 0.6875, 0.4345, 0.6875, 0.4345, 0.625, 0.5, 0.125, 0.5, 0.1875, 0.4345, 0.1875, 0.4345, 0.125, 0.5, 0.5625, 0.5, 0.625, 0.4345, 0.625, 0.4345, 0.5625, 0.5, 0.0625, 0.5, 0.125, 0.4345, 0.125, 0.4345, 0.0625, 0.5, 0.5, 0.5, 0.5625, 0.4345, 0.5625, 0.4345, 0.5, 0.5, 0.9375, 0.4673, 1.0, 0.4345, 0.9375, 0.4673, 0.0, 0.5, 0.0625, 0.4345, 0.0625, 0.5, 0.4375, 0.5, 0.5, 0.4345, 0.5, 0.4345, 0.4375, 0.5, 0.875, 0.5, 0.9375, 0.4345, 0.9375, 0.4345, 0.875, 0.5, 0.375, 0.5, 0.4375, 0.4345, 0.4375, 0.4345, 0.375, 0.5, 0.8125, 0.5, 0.875, 0.4345, 0.875, 0.4345, 0.8125, 0.5, 0.3125, 0.5, 0.375, 0.4345, 0.375, 0.4345, 0.3125, 0.5, 0.75, 0.5, 0.8125, 0.4345, 0.8125, 0.4345, 0.75, 0.5, 0.25, 0.5, 0.3125, 0.4345, 0.3125, 0.4345, 0.25, 0.5, 0.6875, 0.5, 0.75, 0.4345, 0.75, 0.4345, 0.6875, 0.4345, 0.375, 0.4345, 0.4375, 0.369, 0.4375, 0.369, 0.375, 0.4345, 0.8125, 0.4345, 0.875, 0.369, 0.875, 0.369, 0.8125, 0.4345, 0.3125, 0.4345, 0.375, 0.369, 0.375, 0.369, 0.3125, 0.4345, 0.75, 0.4345, 0.8125, 0.369, 0.8125, 0.369, 0.75, 0.4345, 0.25, 0.4345, 0.3125, 0.369, 0.3125, 0.369, 0.25, 0.4345, 0.6875, 0.4345, 0.75, 0.369, 0.75, 0.369, 0.6875, 0.4345, 0.1875, 0.4345, 0.25, 0.369, 0.25, 0.369, 0.1875, 0.4345, 0.625, 0.4345, 0.6875, 0.369, 0.6875, 0.369, 0.625, 0.4345, 0.125, 0.4345, 0.1875, 0.369, 0.1875, 0.369, 0.125, 0.4345, 0.5625, 0.4345, 0.625, 0.369, 0.625, 0.369, 0.5625, 0.4345, 0.0625, 0.4345, 0.125, 0.369, 0.125, 0.369, 0.0625, 0.4345, 0.5, 0.4345, 0.5625, 0.369, 0.5625, 0.369, 0.5, 0.4345, 0.9375, 0.4018, 1.0, 0.369, 0.9375, 0.4018, 0.0, 0.4345, 0.0625, 0.369, 0.0625, 0.4345, 0.4375, 0.4345, 0.5, 0.369, 0.5, 0.369, 0.4375, 0.4345, 0.875, 0.4345, 0.9375, 0.369, 0.9375, 0.369, 0.875, 0.369, 0.125, 0.369, 0.1875, 0.3035, 0.1875, 0.3035, 0.125, 0.369, 0.5625, 0.369, 0.625, 0.3035, 0.625, 0.3035, 0.5625, 0.369, 0.0625, 0.369, 0.125, 0.3035, 0.125, 0.3035, 0.0625, 0.369, 0.5, 0.369, 0.5625, 0.3035, 0.5625, 0.3035, 0.5, 0.369, 0.9375, 0.3363, 1.0, 0.3035, 0.9375, 0.3363, 0.0, 0.369, 0.0625, 0.3035, 0.0625, 0.369, 0.4375, 0.369, 0.5, 0.3035, 0.5, 0.3035, 0.4375, 0.369, 0.875, 0.369, 0.9375, 0.3035, 0.9375, 0.3035, 0.875, 0.369, 0.375, 0.369, 0.4375, 0.3035, 0.4375, 0.3035, 0.375, 0.369, 0.8125, 0.369, 0.875, 0.3035, 0.875, 0.3035, 0.8125, 0.369, 0.3125, 0.369, 0.375, 0.3035, 0.375, 0.3035, 0.3125, 0.369, 0.75, 0.369, 0.8125, 0.3035, 0.8125, 0.3035, 0.75, 0.369, 0.25, 0.369, 0.3125, 0.3035, 0.3125, 0.3035, 0.25, 0.369, 0.6875, 0.369, 0.75, 0.3035, 0.75, 0.3035, 0.6875, 0.369, 0.1875, 0.369, 0.25, 0.3035, 0.25, 0.3035, 0.1875, 0.369, 0.625, 0.369, 0.6875, 0.3035, 0.6875, 0.3035, 0.625, 0.3035, 0.8125, 0.3035, 0.875, 0.238, 0.875, 0.238, 0.8125, 0.3035, 0.3125, 0.3035, 0.375, 0.238, 0.375, 0.238, 0.3125, 0.3035, 0.75, 0.3035, 0.8125, 0.238, 0.8125, 0.238, 0.75, 0.3035, 0.25, 0.3035, 0.3125, 0.238, 0.3125, 0.238, 0.25, 0.3035, 0.6875, 0.3035, 0.75, 0.238, 0.75, 0.238, 0.6875, 0.3035, 0.1875, 0.3035, 0.25, 0.238, 0.25, 0.238, 0.1875, 0.3035, 0.625, 0.3035, 0.6875, 0.238, 0.6875, 0.238, 0.625, 0.3035, 0.125, 0.3035, 0.1875, 0.238, 0.1875, 0.238, 0.125, 0.3035, 0.5625, 0.3035, 0.625, 0.238, 0.625, 0.238, 0.5625, 0.3035, 0.0625, 0.3035, 0.125, 0.238, 0.125, 0.238, 0.0625, 0.3035, 0.5, 0.3035, 0.5625, 0.238, 0.5625, 0.238, 0.5, 0.3035, 0.9375, 0.2708, 1.0, 0.238, 0.9375, 0.2708, 0.0, 0.3035, 0.0625, 0.238, 0.0625, 0.3035, 0.4375, 0.3035, 0.5, 0.238, 0.5, 0.238, 0.4375, 0.3035, 0.875, 0.3035, 0.9375, 0.238, 0.9375, 0.238, 0.875, 0.3035, 0.375, 0.3035, 0.4375, 0.238, 0.4375, 0.238, 0.375, 0.238, 0.5625, 0.238, 0.625, 0.1725, 0.625, 0.1725, 0.5625, 0.238, 0.0625, 0.238, 0.125, 0.1725, 0.125, 0.1725, 0.0625, 0.238, 0.5, 0.238, 0.5625, 0.1725, 0.5625, 0.1725, 0.5, 0.238, 0.9375, 0.2053, 1.0, 0.1725, 0.9375, 0.2053, 0.0, 0.238, 0.0625, 0.1725, 0.0625, 0.238, 0.4375, 0.238, 0.5, 0.1725, 0.5, 0.1725, 0.4375, 0.238, 0.875, 0.238, 0.9375, 0.1725, 0.9375, 0.1725, 0.875, 0.238, 0.375, 0.238, 0.4375, 0.1725, 0.4375, 0.1725, 0.375, 0.238, 0.8125, 0.238, 0.875, 0.1725, 0.875, 0.1725, 0.8125, 0.238, 0.3125, 0.238, 0.375, 0.1725, 0.375, 0.1725, 0.3125, 0.238, 0.75, 0.238, 0.8125, 0.1725, 0.8125, 0.1725, 0.75, 0.238, 0.25, 0.238, 0.3125, 0.1725, 0.3125, 0.1725, 0.25, 0.238, 0.6875, 0.238, 0.75, 0.1725, 0.75, 0.1725, 0.6875, 0.238, 0.1875, 0.238, 0.25, 0.1725, 0.25, 0.1725, 0.1875, 0.238, 0.625, 0.238, 0.6875, 0.1725, 0.6875, 0.1725, 0.625, 0.238, 0.125, 0.238, 0.1875, 0.1725, 0.1875, 0.1725, 0.125, 0.1725, 0.3125, 0.1725, 0.375, 0.107, 0.375, 0.107, 0.3125, 0.1725, 0.75, 0.1725, 0.8125, 0.107, 0.8125, 0.107, 0.75, 0.1725, 0.25, 0.1725, 0.3125, 0.107, 0.3125, 0.107, 0.25, 0.1725, 0.6875, 0.1725, 0.75, 0.107, 0.75, 0.107, 0.6875, 0.1725, 0.1875, 0.1725, 0.25, 0.107, 0.25, 0.107, 0.1875, 0.1725, 0.625, 0.1725, 0.6875, 0.107, 0.6875, 0.107, 0.625, 0.1725, 0.125, 0.1725, 0.1875, 0.107, 0.1875, 0.107, 0.125, 0.1725, 0.5625, 0.1725, 0.625, 0.107, 0.625, 0.107, 0.5625, 0.1725, 0.0625, 0.1725, 0.125, 0.107, 0.125, 0.107, 0.0625, 0.1725, 0.5, 0.1725, 0.5625, 0.107, 0.5625, 0.107, 0.5, 0.1725, 0.9375, 0.1398, 1.0, 0.107, 0.9375, 0.1398, 0.0, 0.1725, 0.0625, 0.107, 0.0625, 0.1725, 0.4375, 0.1725, 0.5, 0.107, 0.5, 0.107, 0.4375, 0.1725, 0.875, 0.1725, 0.9375, 0.107, 0.9375, 0.107, 0.875, 0.1725, 0.375, 0.1725, 0.4375, 0.107, 0.4375, 0.107, 0.375, 0.1725, 0.8125, 0.1725, 0.875, 0.107, 0.875, 0.107, 0.8125, 0.107, 0.0625, 0.107, 0.125, 0.04155, 0.125, 0.04155, 0.0625, 0.107, 0.5, 0.107, 0.5625, 0.04155, 0.5625, 0.04155, 0.5, 0.107, 0.9375, 0.07429, 1.0, 0.04155, 0.9375, 0.07429, 0.0, 0.107, 0.0625, 0.04155, 0.0625, 0.107, 0.4375, 0.107, 0.5, 0.04155, 0.5, 0.04155, 0.4375, 0.107, 0.875, 0.107, 0.9375, 0.04155, 0.9375, 0.04155, 0.875, 0.107, 0.375, 0.107, 0.4375, 0.04155, 0.4375, 0.04155, 0.375, 0.107, 0.8125, 0.107, 0.875, 0.04155, 0.875, 0.04155, 0.8125, 0.107, 0.3125, 0.107, 0.375, 0.04155, 0.375, 0.04155, 0.3125, 0.107, 0.75, 0.107, 0.8125, 0.04155, 0.8125, 0.04155, 0.75, 0.107, 0.25, 0.107, 0.3125, 0.04155, 0.3125, 0.04155, 0.25, 0.107, 0.6875, 0.107, 0.75, 0.04155, 0.75, 0.04155, 0.6875, 0.107, 0.1875, 0.107, 0.25, 0.04155, 0.25, 0.04155, 0.1875, 0.107, 0.625, 0.107, 0.6875, 0.04155, 0.6875, 0.04155, 0.625, 0.107, 0.125, 0.107, 0.1875, 0.04155, 0.1875, 0.04155, 0.125, 0.107, 0.5625, 0.107, 0.625, 0.04155, 0.625, 0.04155, 0.5625, 0.04155, 0.75, 0.04155, 0.8125, -0.02395, 0.8125, -0.02395, 0.75, 0.04155, 0.25, 0.04155, 0.3125, -0.02395, 0.3125, -0.02395, 0.25, 0.04155, 0.6875, 0.04155, 0.75, -0.02395, 0.75, -0.02395, 0.6875, 0.04155, 0.1875, 0.04155, 0.25, -0.02395, 0.25, -0.02395, 0.1875, 0.04155, 0.625, 0.04155, 0.6875, -0.02395, 0.6875, -0.02395, 0.625, 0.04155, 0.125, 0.04155, 0.1875, -0.02395, 0.1875, -0.02395, 0.125, 0.04155, 0.5625, 0.04155, 0.625, -0.02395, 0.625, -0.02395, 0.5625, 0.04155, 0.0625, 0.04155, 0.125, -0.02395, 0.125, -0.02395, 0.0625, 0.04155, 0.5, 0.04155, 0.5625, -0.02395, 0.5625, -0.02395, 0.5, 0.04155, 0.9375, 0.008799, 1.0, -0.02395, 0.9375, 0.008799, 0.0, 0.04155, 0.0625, -0.02395, 0.0625, 0.04155, 0.4375, 0.04155, 0.5, -0.02395, 0.5, -0.02395, 0.4375, 0.04155, 0.875, 0.04155, 0.9375, -0.02395, 0.9375, -0.02395, 0.875, 0.04155, 0.375, 0.04155, 0.4375, -0.02395, 0.4375, -0.02395, 0.375, 0.04155, 0.8125, 0.04155, 0.875, -0.02395, 0.875, -0.02395, 0.8125, 0.04155, 0.3125, 0.04155, 0.375, -0.02395, 0.375, -0.02395, 0.3125, -0.02395, 0.5, -0.02395, 0.5625, -0.08944, 0.5625, -0.08944, 0.5, -0.02395, 0.9375, -0.05669, 1.0, -0.08944, 0.9375, -0.05669, 0.0, -0.02395, 0.0625, -0.08944, 0.0625, -0.02395, 0.4375, -0.02395, 0.5, -0.08944, 0.5, -0.08944, 0.4375, -0.02395, 0.875, -0.02395, 0.9375, -0.08944, 0.9375, -0.08944, 0.875, -0.02395, 0.375, -0.02395, 0.4375, -0.08944, 0.4375, -0.08944, 0.375, -0.02395, 0.8125, -0.02395, 0.875, -0.08944, 0.875, -0.08944, 0.8125, -0.02395, 0.3125, -0.02395, 0.375, -0.08944, 0.375, -0.08944, 0.3125, -0.02395, 0.75, -0.02395, 0.8125, -0.08944, 0.8125, -0.08944, 0.75, -0.02395, 0.25, -0.02395, 0.3125, -0.08944, 0.3125, -0.08944, 0.25, -0.02395, 0.6875, -0.02395, 0.75, -0.08944, 0.75, -0.08944, 0.6875, -0.02395, 0.1875, -0.02395, 0.25, -0.08944, 0.25, -0.08944, 0.1875, -0.02395, 0.625, -0.02395, 0.6875, -0.08944, 0.6875, -0.08944, 0.625, -0.02395, 0.125, -0.02395, 0.1875, -0.08944, 0.1875, -0.08944, 0.125, -0.02395, 0.5625, -0.02395, 0.625, -0.08944, 0.625, -0.08944, 0.5625, -0.02395, 0.0625, -0.02395, 0.125, -0.08944, 0.125, -0.08944, 0.0625, -0.08944, 0.25, -0.08944, 0.3125, -0.1549, 0.3125, -0.1549, 0.25, -0.08944, 0.6875, -0.08944, 0.75, -0.1549, 0.75, -0.1549, 0.6875, -0.08944, 0.1875, -0.08944, 0.25, -0.1549, 0.25, -0.1549, 0.1875, -0.08944, 0.625, -0.08944, 0.6875, -0.1549, 0.6875, -0.1549, 0.625, -0.08944, 0.125, -0.08944, 0.1875, -0.1549, 0.1875, -0.1549, 0.125, -0.08944, 0.5625, -0.08944, 0.625, -0.1549, 0.625, -0.1549, 0.5625, -0.08944, 0.0625, -0.08944, 0.125, -0.1549, 0.125, -0.1549, 0.0625, -0.08944, 0.5, -0.08944, 0.5625, -0.1549, 0.5625, -0.1549, 0.5, -0.08944, 0.9375, -0.1222, 1.0, -0.1549, 0.9375, -0.1222, 0.0, -0.08944, 0.0625, -0.1549, 0.0625, -0.08944, 0.4375, -0.08944, 0.5, -0.1549, 0.5, -0.1549, 0.4375, -0.08944, 0.875, -0.08944, 0.9375, -0.1549, 0.9375, -0.1549, 0.875, -0.08944, 0.375, -0.08944, 0.4375, -0.1549, 0.4375, -0.1549, 0.375, -0.08944, 0.8125, -0.08944, 0.875, -0.1549, 0.875, -0.1549, 0.8125, -0.08944, 0.3125, -0.08944, 0.375, -0.1549, 0.375, -0.1549, 0.3125, -0.08944, 0.75, -0.08944, 0.8125, -0.1549, 0.8125, -0.1549, 0.75, -0.1877, 0.0, -0.1549, 0.0625, -0.2204, 0.0625, -0.1549, 0.4375, -0.1549, 0.5, -0.2204, 0.5, -0.2204, 0.4375, -0.1549, 0.875, -0.1549, 0.9375, -0.2204, 0.9375, -0.2204, 0.875, -0.1549, 0.375, -0.1549, 0.4375, -0.2204, 0.4375, -0.2204, 0.375, -0.1549, 0.8125, -0.1549, 0.875, -0.2204, 0.875, -0.2204, 0.8125, -0.1549, 0.3125, -0.1549, 0.375, -0.2204, 0.375, -0.2204, 0.3125, -0.1549, 0.75, -0.1549, 0.8125, -0.2204, 0.8125, -0.2204, 0.75, -0.1549, 0.25, -0.1549, 0.3125, -0.2204, 0.3125, -0.2204, 0.25, -0.1549, 0.6875, -0.1549, 0.75, -0.2204, 0.75, -0.2204, 0.6875, -0.1549, 0.1875, -0.1549, 0.25, -0.2204, 0.25, -0.2204, 0.1875, -0.1549, 0.625, -0.1549, 0.6875, -0.2204, 0.6875, -0.2204, 0.625, -0.1549, 0.125, -0.1549, 0.1875, -0.2204, 0.1875, -0.2204, 0.125, -0.1549, 0.5625, -0.1549, 0.625, -0.2204, 0.625, -0.2204, 0.5625, -0.1549, 0.0625, -0.1549, 0.125, -0.2204, 0.125, -0.2204, 0.0625, -0.1549, 0.5, -0.1549, 0.5625, -0.2204, 0.5625, -0.2204, 0.5, -0.1549, 0.9375, -0.1877, 1.0, -0.2204, 0.9375, -0.2204, 0.1875, -0.2204, 0.25, -0.2859, 0.25, -0.2859, 0.1875, -0.2204, 0.625, -0.2204, 0.6875, -0.2859, 0.6875, -0.2859, 0.625, -0.2204, 0.125, -0.2204, 0.1875, -0.2859, 0.1875, -0.2859, 0.125, -0.2204, 0.5625, -0.2204, 0.625, -0.2859, 0.625, -0.2859, 0.5625, -0.2204, 0.0625, -0.2204, 0.125, -0.2859, 0.125, -0.2859, 0.0625, -0.2204, 0.5, -0.2204, 0.5625, -0.2859, 0.5625, -0.2859, 0.5, -0.2204, 0.9375, -0.2532, 1.0, -0.2859, 0.9375, -0.2532, 0.0, -0.2204, 0.0625, -0.2859, 0.0625, -0.2204, 0.4375, -0.2204, 0.5, -0.2859, 0.5, -0.2859, 0.4375, -0.2204, 0.875, -0.2204, 0.9375, -0.2859, 0.9375, -0.2859, 0.875, -0.2204, 0.375, -0.2204, 0.4375, -0.2859, 0.4375, -0.2859, 0.375, -0.2204, 0.8125, -0.2204, 0.875, -0.2859, 0.875, -0.2859, 0.8125, -0.2204, 0.3125, -0.2204, 0.375, -0.2859, 0.375, -0.2859, 0.3125, -0.2204, 0.75, -0.2204, 0.8125, -0.2859, 0.8125, -0.2859, 0.75, -0.2204, 0.25, -0.2204, 0.3125, -0.2859, 0.3125, -0.2859, 0.25, -0.2204, 0.6875, -0.2204, 0.75, -0.2859, 0.75, -0.2859, 0.6875, -0.2859, 0.875, -0.2859, 0.9375, -0.3514, 0.9375, -0.3514, 0.875, -0.2859, 0.375, -0.2859, 0.4375, -0.3514, 0.4375, -0.3514, 0.375, -0.2859, 0.8125, -0.2859, 0.875, -0.3514, 0.875, -0.3514, 0.8125, -0.2859, 0.3125, -0.2859, 0.375, -0.3514, 0.375, -0.3514, 0.3125, -0.2859, 0.75, -0.2859, 0.8125, -0.3514, 0.8125, -0.3514, 0.75, -0.2859, 0.25, -0.2859, 0.3125, -0.3514, 0.3125, -0.3514, 0.25, -0.2859, 0.6875, -0.2859, 0.75, -0.3514, 0.75, -0.3514, 0.6875, -0.2859, 0.1875, -0.2859, 0.25, -0.3514, 0.25, -0.3514, 0.1875, -0.2859, 0.625, -0.2859, 0.6875, -0.3514, 0.6875, -0.3514, 0.625, -0.2859, 0.125, -0.2859, 0.1875, -0.3514, 0.1875, -0.3514, 0.125, -0.2859, 0.5625, -0.2859, 0.625, -0.3514, 0.625, -0.3514, 0.5625, -0.2859, 0.0625, -0.2859, 0.125, -0.3514, 0.125, -0.3514, 0.0625, -0.2859, 0.5, -0.2859, 0.5625, -0.3514, 0.5625, -0.3514, 0.5, -0.2859, 0.9375, -0.3187, 1.0, -0.3514, 0.9375, -0.3187, 0.0, -0.2859, 0.0625, -0.3514, 0.0625, -0.2859, 0.4375, -0.2859, 0.5, -0.3514, 0.5, -0.3514, 0.4375, -0.3514, 0.625, -0.3514, 0.6875, -0.4169, 0.6875, -0.4169, 0.625, -0.3514, 0.125, -0.3514, 0.1875, -0.4169, 0.1875, -0.4169, 0.125, -0.3514, 0.5625, -0.3514, 0.625, -0.4169, 0.625, -0.4169, 0.5625, -0.3514, 0.0625, -0.3514, 0.125, -0.4169, 0.125, -0.4169, 0.0625, -0.3514, 0.5, -0.3514, 0.5625, -0.4169, 0.5625, -0.4169, 0.5, -0.3514, 0.9375, -0.3842, 1.0, -0.4169, 0.9375, -0.3842, 0.0, -0.3514, 0.0625, -0.4169, 0.0625, -0.3514, 0.4375, -0.3514, 0.5, -0.4169, 0.5, -0.4169, 0.4375, -0.3514, 0.875, -0.3514, 0.9375, -0.4169, 0.9375, -0.4169, 0.875, -0.3514, 0.375, -0.3514, 0.4375, -0.4169, 0.4375, -0.4169, 0.375, -0.3514, 0.8125, -0.3514, 0.875, -0.4169, 0.875, -0.4169, 0.8125, -0.3514, 0.3125, -0.3514, 0.375, -0.4169, 0.375, -0.4169, 0.3125, -0.3514, 0.75, -0.3514, 0.8125, -0.4169, 0.8125, -0.4169, 0.75, -0.3514, 0.25, -0.3514, 0.3125, -0.4169, 0.3125, -0.4169, 0.25, -0.3514, 0.6875, -0.3514, 0.75, -0.4169, 0.75, -0.4169, 0.6875, -0.3514, 0.1875, -0.3514, 0.25, -0.4169, 0.25, -0.4169, 0.1875, -0.4169, 0.375, -0.4169, 0.4375, -0.4824, 0.4375, -0.4824, 0.375, -0.4169, 0.8125, -0.4169, 0.875, -0.4824, 0.875, -0.4824, 0.8125, -0.4169, 0.3125, -0.4169, 0.375, -0.4824, 0.375, -0.4824, 0.3125, -0.4169, 0.75, -0.4169, 0.8125, -0.4824, 0.8125, -0.4824, 0.75, -0.4169, 0.25, -0.4169, 0.3125, -0.4824, 0.3125, -0.4824, 0.25, -0.4169, 0.6875, -0.4169, 0.75, -0.4824, 0.75, -0.4824, 0.6875, -0.4169, 0.1875, -0.4169, 0.25, -0.4824, 0.25, -0.4824, 0.1875, -0.4169, 0.625, -0.4169, 0.6875, -0.4824, 0.6875, -0.4824, 0.625, -0.4169, 0.125, -0.4169, 0.1875, -0.4824, 0.1875, -0.4824, 0.125, -0.4169, 0.5625, -0.4169, 0.625, -0.4824, 0.625, -0.4824, 0.5625, -0.4169, 0.0625, -0.4169, 0.125, -0.4824, 0.125, -0.4824, 0.0625, -0.4169, 0.5, -0.4169, 0.5625, -0.4824, 0.5625, -0.4824, 0.5, -0.4169, 0.9375, -0.4497, 1.0, -0.4824, 0.9375, -0.4497, 0.0, -0.4169, 0.0625, -0.4824, 0.0625, -0.4169, 0.4375, -0.4169, 0.5, -0.4824, 0.5, -0.4824, 0.4375, -0.4169, 0.875, -0.4169, 0.9375, -0.4824, 0.9375, -0.4824, 0.875, -0.4824, 0.125, -0.4824, 0.1875, -0.5479, 0.1875, -0.5479, 0.125, -0.4824, 0.5625, -0.4824, 0.625, -0.5479, 0.625, -0.5479, 0.5625, -0.4824, 0.0625, -0.4824, 0.125, -0.5479, 0.125, -0.5479, 0.0625, -0.4824, 0.5, -0.4824, 0.5625, -0.5479, 0.5625, -0.5479, 0.5, -0.4824, 0.9375, -0.5151, 1.0, -0.5479, 0.9375, -0.5151, 0.0, -0.4824, 0.0625, -0.5479, 0.0625, -0.4824, 0.4375, -0.4824, 0.5, -0.5479, 0.5, -0.5479, 0.4375, -0.4824, 0.875, -0.4824, 0.9375, -0.5479, 0.9375, -0.5479, 0.875, -0.4824, 0.375, -0.4824, 0.4375, -0.5479, 0.4375, -0.5479, 0.375, -0.4824, 0.8125, -0.4824, 0.875, -0.5479, 0.875, -0.5479, 0.8125, -0.4824, 0.3125, -0.4824, 0.375, -0.5479, 0.375, -0.5479, 0.3125, -0.4824, 0.75, -0.4824, 0.8125, -0.5479, 0.8125, -0.5479, 0.75, -0.4824, 0.25, -0.4824, 0.3125, -0.5479, 0.3125, -0.5479, 0.25, -0.4824, 0.6875, -0.4824, 0.75, -0.5479, 0.75, -0.5479, 0.6875, -0.4824, 0.1875, -0.4824, 0.25, -0.5479, 0.25, -0.5479, 0.1875, -0.4824, 0.625, -0.4824, 0.6875, -0.5479, 0.6875, -0.5479, 0.625, 1.548, 0.8125, 1.548, 0.875, 1.482, 0.875, 1.482, 0.8125, 1.548, 0.3125, 1.548, 0.375, 1.482, 0.375, 1.482, 0.3125, 1.548, 0.75, 1.548, 0.8125, 1.482, 0.8125, 1.482, 0.75, 1.548, 0.25, 1.548, 0.3125, 1.482, 0.3125, 1.482, 0.25, 1.548, 0.6875, 1.548, 0.75, 1.482, 0.75, 1.482, 0.6875, 1.548, 0.1875, 1.548, 0.25, 1.482, 0.25, 1.482, 0.1875, 1.548, 0.625, 1.548, 0.6875, 1.482, 0.6875, 1.482, 0.625, 1.548, 0.125, 1.548, 0.1875, 1.482, 0.1875, 1.482, 0.125, 1.548, 0.5625, 1.548, 0.625, 1.482, 0.625, 1.482, 0.5625, 1.548, 0.0625, 1.548, 0.125, 1.482, 0.125, 1.482, 0.0625, 1.548, 0.5, 1.548, 0.5625, 1.482, 0.5625, 1.482, 0.5, 1.548, 0.9375, 1.515, 1.0, 1.482, 0.9375, 1.515, 0.0, 1.548, 0.0625, 1.482, 0.0625, 1.548, 0.4375, 1.548, 0.5, 1.482, 0.5, 1.482, 0.4375, 1.548, 0.875, 1.548, 0.9375, 1.482, 0.9375, 1.482, 0.875, 1.548, 0.375, 1.548, 0.4375, 1.482, 0.4375, 1.482, 0.375, 1.482, 0.5625, 1.482, 0.625, 1.417, 0.625, 1.417, 0.5625, 1.482, 0.0625, 1.482, 0.125, 1.417, 0.125, 1.417, 0.0625, 1.482, 0.5, 1.482, 0.5625, 1.417, 0.5625, 1.417, 0.5, 1.482, 0.9375, 1.45, 1.0, 1.417, 0.9375, 1.45, 0.0, 1.482, 0.0625, 1.417, 0.0625, 1.482, 0.4375, 1.482, 0.5, 1.417, 0.5, 1.417, 0.4375, 1.482, 0.875, 1.482, 0.9375, 1.417, 0.9375, 1.417, 0.875, 1.482, 0.375, 1.482, 0.4375, 1.417, 0.4375, 1.417, 0.375, 1.482, 0.8125, 1.482, 0.875, 1.417, 0.875, 1.417, 0.8125, 1.482, 0.3125, 1.482, 0.375, 1.417, 0.375, 1.417, 0.3125, 1.482, 0.75, 1.482, 0.8125, 1.417, 0.8125, 1.417, 0.75, 1.482, 0.25, 1.482, 0.3125, 1.417, 0.3125, 1.417, 0.25, 1.482, 0.6875, 1.482, 0.75, 1.417, 0.75, 1.417, 0.6875, 1.482, 0.1875, 1.482, 0.25, 1.417, 0.25, 1.417, 0.1875, 1.482, 0.625, 1.482, 0.6875, 1.417, 0.6875, 1.417, 0.625, 1.482, 0.125, 1.482, 0.1875, 1.417, 0.1875, 1.417, 0.125, 1.417, 0.3125, 1.417, 0.375, 1.351, 0.375, 1.351, 0.3125, 1.417, 0.75, 1.417, 0.8125, 1.351, 0.8125, 1.351, 0.75, 1.417, 0.25, 1.417, 0.3125, 1.351, 0.3125, 1.351, 0.25, 1.417, 0.6875, 1.417, 0.75, 1.351, 0.75, 1.351, 0.6875, 1.417, 0.1875, 1.417, 0.25, 1.351, 0.25, 1.351, 0.1875, 1.417, 0.625, 1.417, 0.6875, 1.351, 0.6875, 1.351, 0.625, 1.417, 0.125, 1.417, 0.1875, 1.351, 0.1875, 1.351, 0.125, 1.417, 0.5625, 1.417, 0.625, 1.351, 0.625, 1.351, 0.5625, 1.417, 0.0625, 1.417, 0.125, 1.351, 0.125, 1.351, 0.0625, 1.417, 0.5, 1.417, 0.5625, 1.351, 0.5625, 1.351, 0.5, 1.417, 0.9375, 1.384, 1.0, 1.351, 0.9375, 1.384, 0.0, 1.417, 0.0625, 1.351, 0.0625, 1.417, 0.4375, 1.417, 0.5, 1.351, 0.5, 1.351, 0.4375, 1.417, 0.875, 1.417, 0.9375, 1.351, 0.9375, 1.351, 0.875, 1.417, 0.375, 1.417, 0.4375, 1.351, 0.4375, 1.351, 0.375, 1.417, 0.8125, 1.417, 0.875, 1.351, 0.875, 1.351, 0.8125, 1.351, 0.0625, 1.351, 0.125, 1.286, 0.125, 1.286, 0.0625, 1.351, 0.5, 1.351, 0.5625, 1.286, 0.5625, 1.286, 0.5, 1.351, 0.9375, 1.319, 1.0, 1.286, 0.9375, 1.319, 0.0, 1.351, 0.0625, 1.286, 0.0625, 1.351, 0.4375, 1.351, 0.5, 1.286, 0.5, 1.286, 0.4375, 1.351, 0.875, 1.351, 0.9375, 1.286, 0.9375, 1.286, 0.875, 1.351, 0.375, 1.351, 0.4375, 1.286, 0.4375, 1.286, 0.375, 1.351, 0.8125, 1.351, 0.875, 1.286, 0.875, 1.286, 0.8125, 1.351, 0.3125, 1.351, 0.375, 1.286, 0.375, 1.286, 0.3125, 1.351, 0.75, 1.351, 0.8125, 1.286, 0.8125, 1.286, 0.75, 1.351, 0.25, 1.351, 0.3125, 1.286, 0.3125, 1.286, 0.25, 1.351, 0.6875, 1.351, 0.75, 1.286, 0.75, 1.286, 0.6875, 1.351, 0.1875, 1.351, 0.25, 1.286, 0.25, 1.286, 0.1875, 1.351, 0.625, 1.351, 0.6875, 1.286, 0.6875, 1.286, 0.625, 1.351, 0.125, 1.351, 0.1875, 1.286, 0.1875, 1.286, 0.125, 1.351, 0.5625, 1.351, 0.625, 1.286, 0.625, 1.286, 0.5625, 1.286, 0.25, 1.286, 0.3125, 1.22, 0.3125, 1.22, 0.25, 1.286, 0.6875, 1.286, 0.75, 1.22, 0.75, 1.22, 0.6875, 1.286, 0.1875, 1.286, 0.25, 1.22, 0.25, 1.22, 0.1875, 1.286, 0.625, 1.286, 0.6875, 1.22, 0.6875, 1.22, 0.625, 1.286, 0.125, 1.286, 0.1875, 1.22, 0.1875, 1.22, 0.125, 1.286, 0.5625, 1.286, 0.625, 1.22, 0.625, 1.22, 0.5625, 1.286, 0.0625, 1.286, 0.125, 1.22, 0.125, 1.22, 0.0625, 1.286, 0.5, 1.286, 0.5625, 1.22, 0.5625, 1.22, 0.5, 1.286, 0.9375, 1.253, 1.0, 1.22, 0.9375, 1.253, 0.0, 1.286, 0.0625, 1.22, 0.0625, 1.286, 0.4375, 1.286, 0.5, 1.22, 0.5, 1.22, 0.4375, 1.286, 0.875, 1.286, 0.9375, 1.22, 0.9375, 1.22, 0.875, 1.286, 0.375, 1.286, 0.4375, 1.22, 0.4375, 1.22, 0.375, 1.286, 0.8125, 1.286, 0.875, 1.22, 0.875, 1.22, 0.8125, 1.286, 0.3125, 1.286, 0.375, 1.22, 0.375, 1.22, 0.3125, 1.286, 0.75, 1.286, 0.8125, 1.22, 0.8125, 1.22, 0.75, 1.22, 0.9375, 1.188, 1.0, 1.155, 0.9375, 1.188, 0.0, 1.22, 0.0625, 1.155, 0.0625, 1.22, 0.4375, 1.22, 0.5, 1.155, 0.5, 1.155, 0.4375, 1.22, 0.875, 1.22, 0.9375, 1.155, 0.9375, 1.155, 0.875, 1.22, 0.375, 1.22, 0.4375, 1.155, 0.4375, 1.155, 0.375, 1.22, 0.8125, 1.22, 0.875, 1.155, 0.875, 1.155, 0.8125, 1.22, 0.3125, 1.22, 0.375, 1.155, 0.375, 1.155, 0.3125, 1.22, 0.75, 1.22, 0.8125, 1.155, 0.8125, 1.155, 0.75, 1.22, 0.25, 1.22, 0.3125, 1.155, 0.3125, 1.155, 0.25, 1.22, 0.6875, 1.22, 0.75, 1.155, 0.75, 1.155, 0.6875, 1.22, 0.1875, 1.22, 0.25, 1.155, 0.25, 1.155, 0.1875, 1.22, 0.625, 1.22, 0.6875, 1.155, 0.6875, 1.155, 0.625, 1.22, 0.125, 1.22, 0.1875, 1.155, 0.1875, 1.155, 0.125, 1.22, 0.5625, 1.22, 0.625, 1.155, 0.625, 1.155, 0.5625, 1.22, 0.0625, 1.22, 0.125, 1.155, 0.125, 1.155, 0.0625, 1.22, 0.5, 1.22, 0.5625, 1.155, 0.5625, 1.155, 0.5, 1.155, 0.6875, 1.155, 0.75, 1.089, 0.75, 1.089, 0.6875, 1.155, 0.1875, 1.155, 0.25, 1.089, 0.25, 1.089, 0.1875, 1.155, 0.625, 1.155, 0.6875, 1.089, 0.6875, 1.089, 0.625, 1.155, 0.125, 1.155, 0.1875, 1.089, 0.1875, 1.089, 0.125, 1.155, 0.5625, 1.155, 0.625, 1.089, 0.625, 1.089, 0.5625, 1.155, 0.0625, 1.155, 0.125, 1.089, 0.125, 1.089, 0.0625, 1.155, 0.5, 1.155, 0.5625, 1.089, 0.5625, 1.089, 0.5, 1.155, 0.9375, 1.122, 1.0, 1.089, 0.9375, 1.122, 0.0, 1.155, 0.0625, 1.089, 0.0625, 1.155, 0.4375, 1.155, 0.5, 1.089, 0.5, 1.089, 0.4375, 1.155, 0.875, 1.155, 0.9375, 1.089, 0.9375, 1.089, 0.875, 1.155, 0.375, 1.155, 0.4375, 1.089, 0.4375, 1.089, 0.375, 1.155, 0.8125, 1.155, 0.875, 1.089, 0.875, 1.089, 0.8125, 1.155, 0.3125, 1.155, 0.375, 1.089, 0.375, 1.089, 0.3125, 1.155, 0.75, 1.155, 0.8125, 1.089, 0.8125, 1.089, 0.75, 1.155, 0.25, 1.155, 0.3125, 1.089, 0.3125, 1.089, 0.25, 1.089, 0.4375, 1.089, 0.5, 1.024, 0.5, 1.024, 0.4375, 1.089, 0.875, 1.089, 0.9375, 1.024, 0.9375, 1.024, 0.875, 1.089, 0.375, 1.089, 0.4375, 1.024, 0.4375, 1.024, 0.375, 1.089, 0.8125, 1.089, 0.875, 1.024, 0.875, 1.024, 0.8125, 1.089, 0.3125, 1.089, 0.375, 1.024, 0.375, 1.024, 0.3125, 1.089, 0.75, 1.089, 0.8125, 1.024, 0.8125, 1.024, 0.75, 1.089, 0.25, 1.089, 0.3125, 1.024, 0.3125, 1.024, 0.25, 1.089, 0.6875, 1.089, 0.75, 1.024, 0.75, 1.024, 0.6875, 1.089, 0.1875, 1.089, 0.25, 1.024, 0.25, 1.024, 0.1875, 1.089, 0.625, 1.089, 0.6875, 1.024, 0.6875, 1.024, 0.625, 1.089, 0.125, 1.089, 0.1875, 1.024, 0.1875, 1.024, 0.125, 1.089, 0.5625, 1.089, 0.625, 1.024, 0.625, 1.024, 0.5625, 1.089, 0.0625, 1.089, 0.125, 1.024, 0.125, 1.024, 0.0625, 1.089, 0.5, 1.089, 0.5625, 1.024, 0.5625, 1.024, 0.5, 1.089, 0.9375, 1.057, 1.0, 1.024, 0.9375, 1.057, 0.0, 1.089, 0.0625, 1.024, 0.0625])
me_sphere.materials.append(mat_spherematerial)
me_sphere.use_remesh_fix_poles = True
me_sphere.use_remesh_preserve_attributes = False
me_sphere.use_mirror_vertex_groups = False
me_sphere.update()

# ---- objects
ob_camera = bpy.data.objects.new('Camera', cam_camera)
ob_sphere = bpy.data.objects.new('Sphere', me_sphere)
ob_sun = bpy.data.objects.new('Sun', light_sun)

# ---- transforms, parenting, visibility, modifiers, constraints
ob_camera.location = (0.0, -3.2, 0.0)
ob_camera.rotation_euler = (1.571, -0.0, 0.0)
ob_camera.lock_rotations_4d = False
ob_camera.empty_display_type = 'ARROWS'
ob_camera.color = (0.0, 0.0, 0.0, 0.0)
ob_camera.display_type = 'WIRE'
ob_camera.lineart.crease_threshold = 0.0
ob_sphere.location = (0.0, 0.0, 0.0)
ob_sphere.scale = (1.013, 1.013, 1.002)
ob_sphere.lineart.crease_threshold = 0.0
_m = ob_sphere.modifiers.new('Subdivision', 'SUBSURF')
_m.uv_smooth = 'PRESERVE_CORNERS'
_m.levels = 3
_m.render_levels = 3
_m.show_only_control_edges = False
ob_sun.location = (4.0, 0.0, 2.0)
ob_sun.rotation_euler = (5.565e-08, 0.7854, -0.7854)
ob_sun.lineart.crease_threshold = 0.0

# ---- collection membership
col_collection.objects.link(ob_camera)
col_collection.objects.link(ob_sphere)
col_collection.objects.link(ob_sun)

# ---- scene / render settings (as saved in the file)
scene.camera = ob_camera
scene.frame_start = 1; scene.frame_end = 250; scene.frame_set(1)
scene.render.engine = 'CYCLES'
scene.render.resolution_x = 2048
scene.render.resolution_y = 2048
scene.render.film_transparent = True
scene.cycles.use_denoising = False
scene.cycles.samples = 128
scene.cycles.sampling_pattern = 'TABULATED_SOBOL'
scene.cycles.use_adaptive_sampling = False
scene.cycles.use_light_tree = False
scene.view_settings.view_transform = 'Filmic'
bpy.context.view_layer.update()

